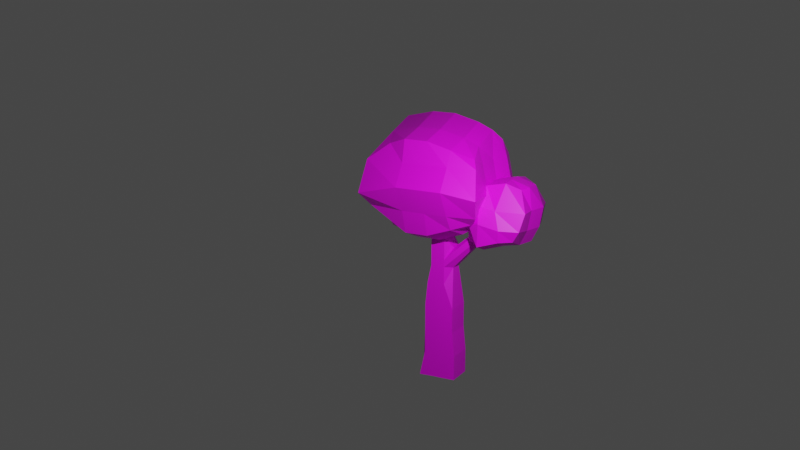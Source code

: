 # Source: first_drawing_tree.blend  (saved by Blender 2.91.10; exported with 4.5.12 LTS)
import bpy
from mathutils import Matrix  # noqa: F401  (used for matrix-valued properties, if any)

bpy.ops.wm.read_factory_settings(use_empty=True)
scene = bpy.context.scene
scene.name = 'Scene'

# ---- collections
col_collection = bpy.data.collections.new('Collection'); scene.collection.children.link(col_collection)
col_collection_1 = bpy.data.collections.new('Collection 1'); scene.collection.children.link(col_collection_1)

# ---- images (referenced by path relative to the original .blend; pixels are not part of the script)
import os
ASSET_DIR = os.environ.get("B2B_ASSET_DIR", "")  # directory of the original .blend (textures are referenced by path, not embedded)
HERE = os.path.dirname(os.path.abspath(__file__))  # packed textures are extracted next to this script under _unpacked/

def load_image(name, relpath, width, height, colorspace="sRGB"):
    """Load a texture the original file referenced (path relative to the .blend, or extracted next to this script)."""
    p = next((c for c in (os.path.join(HERE, relpath), os.path.join(ASSET_DIR, relpath)) if relpath and os.path.exists(c)), "")
    if p:
        img = bpy.data.images.load(p, check_existing=True)
        img.name = name
    else:  # same state as the original file: an image datablock whose file is absent (Cycles renders it pink)
        img = bpy.data.images.new(name, width, height)
        img.source = "FILE"
        img.filepath = "//" + (relpath or name)
    img.colorspace_settings.name = colorspace
    return img
img_purple_jpg = load_image('purple.jpg', 'purple.jpg', 1024, 1024, 'sRGB')
img_brown_jpg = load_image('brown.jpg', 'brown.jpg', 1024, 1024, 'sRGB')

# ---- materials (node trees are filled in below, after node groups)
mat_leaf = bpy.data.materials.new('leaf')
mat_leaf.use_transparent_shadow = False
mat_trunk = bpy.data.materials.new('trunk')
mat_trunk.use_transparent_shadow = False

# ---- material node trees
mat_leaf.use_nodes = True; mat_leaf.node_tree.nodes.clear()
_N = mat_leaf.node_tree.nodes; _L = mat_leaf.node_tree.links
n0 = _N.new('ShaderNodeBsdfPrincipled'); n0.name = 'Principled BSDF'; n0.location = (10, 300)
n0.distribution = 'GGX'
n0.subsurface_method = 'BURLEY'
n0.inputs[3].default_value = 1.45
n0.inputs[27].default_value = (0.0, 0.0, 0.0, 1.0)
n0.inputs[28].default_value = 1.0
n1 = _N.new('ShaderNodeOutputMaterial'); n1.name = 'Material Output'; n1.location = (300, 300)
n2 = _N.new('ShaderNodeTexImage'); n2.name = 'Image Texture'; n2.location = (-280, 270)
n2.image = img_purple_jpg
_L.new(n0.outputs[0], n1.inputs[0])
_L.new(n2.outputs[0], n0.inputs[0])
n1.is_active_output = True
mat_trunk.use_nodes = True; mat_trunk.node_tree.nodes.clear()
_N = mat_trunk.node_tree.nodes; _L = mat_trunk.node_tree.links
n0 = _N.new('ShaderNodeBsdfPrincipled'); n0.name = 'Principled BSDF'; n0.location = (10, 300)
n0.distribution = 'GGX'
n0.subsurface_method = 'BURLEY'
n0.inputs[3].default_value = 1.45
n0.inputs[27].default_value = (0.0, 0.0, 0.0, 1.0)
n0.inputs[28].default_value = 1.0
n1 = _N.new('ShaderNodeOutputMaterial'); n1.name = 'Material Output'; n1.location = (300, 300)
n2 = _N.new('ShaderNodeTexImage'); n2.name = 'Image Texture'; n2.location = (-334, 181)
n2.image = img_brown_jpg
_L.new(n0.outputs[0], n1.inputs[0])
_L.new(n2.outputs[0], n0.inputs[0])
n1.is_active_output = True

# ---- world
world_world = bpy.data.worlds.new('World'); scene.world = world_world
world_world.use_nodes = True; world_world.node_tree.nodes.clear()
_N = world_world.node_tree.nodes; _L = world_world.node_tree.links
n0 = _N.new('ShaderNodeOutputWorld'); n0.name = 'World Output'; n0.location = (300, 300)
n1 = _N.new('ShaderNodeBackground'); n1.name = 'Background'; n1.location = (10, 300)
n1.inputs[0].default_value = (0.05088, 0.05088, 0.05088, 1.0)
_L.new(n1.outputs[0], n0.inputs[0])
n0.is_active_output = True
world_world.color = (0.05088, 0.05088, 0.05088)
world_world.use_sun_shadow = False
world_world.sun_shadow_jitter_overblur = 0.0

# ---- cameras
cam_camera = bpy.data.cameras.new('Camera')
cam_camera.clip_end = 100.0
cam_camera.ortho_scale = 7.314

# ---- lights
light_light = bpy.data.lights.new('Light', 'POINT')
light_light.transmission_factor = 0.0
light_light.energy = 1000.0
light_light.shadow_soft_size = 0.1
light_light.shadow_maximum_resolution = 0.006
light_light.use_absolute_resolution = True

# ---- meshes
me_cube_003 = bpy.data.meshes.new('Cube.003')
me_cube_003.from_pydata([(-0.3397, 0.2755, 3.122), (-0.4722, 0.5516, 2.963), (-0.5075, 0.2402, 3.319), (-0.1431, 0.2137, 2.963), (0.3539, 0.2137, 2.963), (-0.1431, 0.1783, 3.319), (-0.1431, 0.5516, 2.804), (0.3539, 0.5516, 2.804), (-0.1431, 1.004, 2.954), (-0.4722, 1.004, 3.113), (0.3539, 1.004, 2.954), (-0.1431, 1.386, 2.981), (-0.3485, 1.28, 3.14), (0.2479, 1.289, 2.981), (-0.1431, 1.545, 3.301), (-0.5163, 1.439, 3.301), (0.2479, 1.448, 3.301), (-0.1431, 1.625, 3.727), (-0.5163, 1.519, 3.727), (0.2479, 1.528, 3.727), (-0.1431, 1.439, 4.171), (-0.4015, 1.333, 4.092), (0.1684, 1.439, 4.171), (-0.1431, 1.049, 4.295), (-0.5252, 1.049, 4.215), (0.1684, 1.049, 4.295), (-0.1431, 0.6311, 4.206), (-0.5252, 0.6311, 4.127), (0.1684, 0.6311, 4.206), (-0.1431, 0.3815, 3.959), (-0.3927, 0.4433, 3.88), (0.1684, 0.3815, 3.959), (-0.1431, 0.05467, 3.798), (-0.5075, 0.1165, 3.798), (0.3539, 0.05467, 3.798), (0.5593, 0.2225, 3.798), (0.3539, 0.1783, 3.319), (0.6653, 0.3462, 3.38), (0.5858, 0.3815, 3.104), (0.7889, 0.6046, 3.442), (0.7889, 1.049, 3.363), (0.6829, 0.5516, 3.798), (0.7094, 0.5516, 2.945), (0.7094, 1.004, 3.095), (0.6034, 1.289, 3.122), (0.6829, 1.448, 3.363), (0.5769, 1.528, 3.727), (0.3473, 1.342, 4.145), (0.6829, 0.9248, 3.727), (0.4533, 1.049, 4.268), (0.4533, 0.6311, 4.18), (0.3296, 0.5493, 3.933), (-0.64, 0.5516, 3.798), (-0.64, 0.9248, 3.727), (-0.64, 0.6046, 3.38), (-0.64, 1.049, 3.301), (0.1376, -0.2306, 2.68), (0.2753, -0.1283, -0.241), (0.2753, -0.6889, 2.956), (0.2753, -0.9486, -0.2599), (-0.1193, -0.2306, 2.669), (-0.2899, -0.1283, -0.241), (-0.2899, -0.6889, 2.956), (-0.2899, -0.9486, -0.2599), (-0.2899, -0.3891, -0.2473), (-0.2899, -0.6206, -0.2473), (-0.2899, -0.6206, 2.956), (-0.1193, -0.3891, 2.94), (0.2753, -0.6206, -0.2473), (0.2753, -0.3891, -0.2473), (0.2753, -0.3891, 2.956), (0.2753, -0.6206, 2.956), (-0.07689, -0.9486, -0.2599), (0.1115, -0.9486, -0.2599), (-0.07689, -0.2306, 2.685), (0.1115, -0.2306, 2.685), (0.1115, -0.1283, -0.241), (-0.07689, -0.1283, -0.241), (0.1115, -0.6889, 2.956), (-0.07689, -0.6889, 2.956), (0.1115, -0.3891, -0.2473), (-0.07689, -0.3891, -0.2473), (0.1115, -0.6206, -0.2473), (-0.07689, -0.6206, -0.2473), (-0.07689, -0.3891, 2.956), (0.1115, -0.3891, 2.956), (-0.07689, -0.6206, 2.956), (0.1115, -0.6206, 2.956), (-0.1193, 0.7532, 3.497), (-0.1193, -0.2385, 2.232), (-0.2899, -0.1834, 1.354), (-0.2899, -0.1834, 0.8205), (-0.2899, -0.1283, 0.2929), (-0.2899, -0.8266, 0.2992), (-0.2899, -0.8266, 0.8331), (-0.2899, -0.8266, 1.367), (-0.2899, -0.7715, 1.888), (-0.2899, -0.6889, 2.422), (0.2753, -0.6889, 2.422), (0.2753, -0.7715, 1.888), (0.2753, -0.8266, 1.367), (0.2753, -0.8266, 0.8331), (0.2753, -0.8266, 0.2992), (0.1376, 0.7532, 3.508), (0.1376, -0.2385, 2.242), (0.2753, -0.1834, 1.354), (0.2753, -0.1834, 0.8205), (0.2753, -0.1283, 0.2929), (0.2753, -0.3891, 2.422), (0.2753, -0.3891, 1.888), (0.2753, -0.3891, 1.354), (0.2753, -0.3891, 0.8205), (0.2753, -0.3891, 0.2866), (0.2753, -0.6206, 2.422), (0.2753, -0.6206, 1.888), (0.2753, -0.6206, 1.354), (0.2753, -0.6206, 0.8205), (0.2753, -0.6206, 0.2866), (-0.2899, -0.6206, 2.422), (-0.2899, -0.6206, 1.888), (-0.2899, -0.6206, 1.354), (-0.2899, -0.6206, 0.8205), (-0.2899, -0.6206, 0.2866), (-0.1193, -0.3891, 2.407), (-0.1193, -0.3891, 1.873), (-0.2899, -0.3891, 1.354), (-0.2899, -0.3891, 0.8205), (-0.2899, -0.3891, 0.2866), (-0.07689, 0.7532, 3.513), (-0.07689, -0.2385, 2.248), (-0.07689, -0.1834, 1.354), (-0.07689, -0.1834, 0.8205), (-0.07689, -0.1283, 0.2929), (0.1115, 0.7532, 3.513), (0.1115, -0.2385, 2.248), (0.1115, -0.1834, 1.354), (0.1115, -0.1834, 0.8205), (0.1115, -0.1283, 0.2929), (-0.1193, 0.8045, 3.36), (-0.2899, -0.6889, 2.263), (0.2753, -0.6889, 2.263), (0.1376, 0.8045, 3.371), (0.2753, -0.3891, 2.263), (0.2753, -0.6206, 2.263), (-0.2899, -0.6206, 2.263), (-0.1193, -0.3891, 2.247), (-0.07689, 0.8045, 3.376), (0.1115, 0.8045, 3.376), (-0.8376, -1.362, 3.286), (-0.8376, -0.8895, 3.103), (-0.5008, -1.485, 3.103), (-1.008, -1.736, 3.616), (-1.008, -1.872, 3.865), (-1.008, -0.8623, 3.603), (-0.5008, -1.859, 3.616), (-0.5008, -1.995, 3.865), (-0.0007793, -1.859, 3.616), (-0.0007794, -1.485, 3.103), (-0.0007793, -1.995, 3.865), (0.4992, -1.859, 3.616), (0.4992, -1.485, 3.103), (0.4992, -1.995, 3.865), (0.9924, -1.736, 3.616), (0.802, -1.362, 3.28), (1.278, -1.872, 3.912), (1.094, -0.9439, 3.603), (0.904, -0.9711, 3.096), (1.38, -0.9439, 4.15), (1.094, -0.4439, 3.603), (0.904, -0.4711, 3.096), (1.38, -0.4439, 4.15), (1.094, 0.05606, 3.603), (0.904, 0.05606, 3.28), (1.38, 0.05606, 4.15), (0.9924, 0.6377, 3.603), (0.802, 0.4609, 3.416), (1.278, 0.7737, 4.035), (0.404, 0.5153, 3.603), (0.404, 0.3385, 3.239), (0.404, 0.6513, 3.987), (-0.09598, 0.5153, 3.603), (-0.09598, 0.3385, 3.239), (-0.09598, 0.6513, 3.987), (-0.5076, 0.6377, 3.603), (-0.5076, 0.4609, 3.239), (-0.5076, 0.7737, 3.987), (-0.8784, 0.5153, 3.603), (-0.7084, 0.3385, 3.422), (-0.8784, 0.6513, 3.987), (-1.008, 0.1377, 3.603), (-0.8376, 0.1377, 3.286), (-1.008, 0.1377, 4.103), (-1.28, -0.3419, 3.603), (-1.11, -0.3691, 3.103), (-1.45, -0.3419, 4.11), (-1.45, -0.3419, 4.61), (-1.008, -0.8623, 4.103), (-1.008, -0.8623, 4.603), (-0.8784, -0.8963, 5.11), (-1.008, -1.818, 4.576), (-0.8784, -1.362, 4.974), (-0.5008, -1.94, 4.576), (-0.5008, -1.485, 5.103), (-0.0007793, -1.94, 4.576), (-0.164, -1.485, 5.327), (0.4992, -1.94, 4.576), (0.4992, -1.485, 5.103), (0.9924, -1.818, 4.576), (0.8292, -1.362, 4.919), (1.094, -0.9439, 4.603), (0.9312, -0.9779, 5.055), (1.094, -0.4439, 4.603), (0.9312, -0.4779, 5.055), (1.094, 0.05606, 4.603), (0.9312, 0.05606, 4.919), (0.9924, 0.6377, 4.603), (0.8292, 0.5357, 4.763), (0.404, 0.5153, 4.603), (0.404, 0.4133, 4.946), (-0.09598, 0.5153, 4.603), (-0.2592, 0.4133, 5.171), (-0.5076, 0.6377, 4.603), (-0.5076, 0.5357, 4.946), (-0.8784, 0.5153, 4.603), (-0.7492, 0.4133, 4.817), (-1.008, 0.1377, 4.603), (-0.8784, 0.1377, 4.974), (-1.15, -0.3759, 5.11), (-0.5076, 0.1377, 5.103), (-0.1708, 0.1377, 5.327), (-0.5076, -0.3963, 5.239), (-0.1708, -0.3963, 5.463), (-0.5076, -0.8963, 5.239), (-0.1708, -0.8963, 5.463), (0.4924, -0.8963, 5.239), (0.4924, -0.3963, 5.239), (0.4924, 0.1377, 5.103), (-0.5076, -0.3895, 2.919), (-0.00758, -0.3895, 2.919), (-0.5076, -0.8895, 2.919), (-0.5076, 0.1377, 3.103), (-0.00758, 0.1377, 3.103), (0.4924, 0.1377, 3.103), (0.4924, -0.3895, 2.919), (0.4924, -0.8895, 2.919), (-0.00758, -0.8895, 2.919)], [], [(1, 6, 3, 0), (0, 2, 54, 1), (3, 5, 2, 0), (6, 7, 4, 3), (4, 36, 5, 3), (9, 8, 6, 1), (8, 10, 7, 6), (12, 11, 8, 9), (11, 13, 10, 8), (12, 15, 14, 11), (11, 14, 16, 13), (15, 18, 17, 14), (14, 17, 19, 16), (18, 21, 20, 17), (17, 20, 22, 19), (20, 21, 24, 23), (22, 20, 23, 25), (23, 24, 27, 26), (25, 23, 26, 28), (26, 27, 30, 29), (28, 26, 29, 31), (32, 29, 30, 33), (34, 31, 29, 32), (5, 32, 33, 2), (36, 34, 32, 5), (35, 51, 31, 34), (37, 35, 34, 36), (38, 37, 36, 4), (42, 39, 37, 38), (39, 41, 35, 37), (43, 40, 39, 42), (40, 48, 41, 39), (7, 42, 38, 4), (10, 43, 42, 7), (13, 44, 43, 10), (44, 45, 40, 43), (13, 16, 45, 44), (45, 46, 48, 40), (16, 19, 46, 45), (46, 47, 49, 48), (19, 22, 47, 46), (48, 49, 50, 41), (47, 22, 25, 49), (49, 25, 28, 50), (50, 28, 31, 51), (41, 50, 51, 35), (33, 30, 27, 52), (2, 33, 52, 54), (52, 27, 24, 53), (54, 52, 53, 55), (1, 54, 55, 9), (55, 53, 18, 15), (9, 55, 15, 12), (53, 24, 21, 18), (86, 66, 62, 79), (123, 67, 60, 88), (82, 68, 59, 73), (133, 75, 56, 103), (113, 71, 58, 98), (103, 56, 70, 108), (108, 70, 71, 113), (76, 57, 69, 80), (80, 69, 68, 82), (97, 62, 66, 118), (118, 66, 67, 123), (74, 60, 67, 84), (84, 67, 66, 86), (70, 85, 87, 71), (85, 84, 86, 87), (56, 75, 85, 70), (75, 74, 84, 85), (64, 81, 83, 65), (81, 80, 82, 83), (61, 77, 81, 64), (77, 76, 80, 81), (88, 60, 74, 128), (128, 74, 75, 133), (65, 83, 72, 63), (83, 82, 73, 72), (71, 87, 78, 58), (87, 86, 79, 78), (77, 132, 137, 76), (132, 131, 136, 137), (131, 130, 135, 136), (130, 129, 134, 135), (146, 128, 133, 147), (61, 92, 132, 77), (92, 91, 131, 132), (91, 90, 130, 131), (90, 89, 129, 130), (138, 88, 128, 146), (65, 122, 127, 64), (122, 121, 126, 127), (121, 120, 125, 126), (120, 119, 124, 125), (144, 118, 123, 145), (63, 93, 122, 65), (93, 94, 121, 122), (94, 95, 120, 121), (95, 96, 119, 120), (139, 97, 118, 144), (69, 112, 117, 68), (112, 111, 116, 117), (111, 110, 115, 116), (110, 109, 114, 115), (142, 108, 113, 143), (57, 107, 112, 69), (107, 106, 111, 112), (106, 105, 110, 111), (105, 104, 109, 110), (141, 103, 108, 142), (68, 117, 102, 59), (117, 116, 101, 102), (116, 115, 100, 101), (115, 114, 99, 100), (143, 113, 98, 140), (76, 137, 107, 57), (137, 136, 106, 107), (136, 135, 105, 106), (135, 134, 104, 105), (147, 133, 103, 141), (64, 127, 92, 61), (127, 126, 91, 92), (126, 125, 90, 91), (125, 124, 89, 90), (145, 123, 88, 138), (124, 145, 138, 89), (134, 147, 141, 104), (114, 143, 140, 99), (104, 141, 142, 109), (109, 142, 143, 114), (96, 139, 144, 119), (119, 144, 145, 124), (89, 138, 146, 129), (129, 146, 147, 134), (73, 59, 102, 101, 100, 99, 140, 98, 58, 78, 79, 62, 97, 139, 96, 95, 94, 93, 63, 72), (148, 151, 153, 149), (149, 239, 150, 148), (150, 154, 151, 148), (154, 155, 152, 151), (151, 152, 196, 153), (157, 156, 154, 150), (156, 158, 155, 154), (160, 159, 156, 157), (159, 161, 158, 156), (163, 162, 159, 160), (162, 164, 161, 159), (166, 165, 162, 163), (165, 167, 164, 162), (169, 168, 165, 166), (168, 170, 167, 165), (172, 171, 168, 169), (171, 173, 170, 168), (175, 174, 171, 172), (174, 176, 173, 171), (178, 177, 174, 175), (177, 179, 176, 174), (181, 180, 177, 178), (180, 182, 179, 177), (184, 183, 180, 181), (183, 185, 182, 180), (187, 186, 183, 184), (186, 188, 185, 183), (190, 189, 186, 187), (189, 191, 188, 186), (193, 192, 189, 190), (192, 194, 191, 189), (149, 153, 192, 193), (153, 196, 194, 192), (196, 197, 195, 194), (194, 195, 225, 191), (152, 199, 197, 196), (197, 198, 227, 195), (199, 200, 198, 197), (201, 202, 200, 199), (155, 201, 199, 152), (203, 204, 202, 201), (158, 203, 201, 155), (205, 206, 204, 203), (161, 205, 203, 158), (207, 208, 206, 205), (164, 207, 205, 161), (209, 210, 208, 207), (167, 209, 207, 164), (211, 212, 210, 209), (170, 211, 209, 167), (213, 214, 212, 211), (173, 213, 211, 170), (215, 216, 214, 213), (176, 215, 213, 173), (217, 218, 216, 215), (179, 217, 215, 176), (219, 220, 218, 217), (182, 219, 217, 179), (221, 222, 220, 219), (185, 221, 219, 182), (223, 224, 222, 221), (188, 223, 221, 185), (225, 226, 224, 223), (191, 225, 223, 188), (195, 227, 226, 225), (222, 224, 226, 228), (228, 226, 227, 230), (220, 222, 228, 229), (229, 228, 230, 231), (230, 227, 198, 232), (231, 230, 232, 233), (232, 198, 200, 202), (233, 232, 202, 204), (234, 233, 204, 206), (235, 231, 233, 234), (210, 234, 206, 208), (212, 235, 234, 210), (214, 236, 235, 212), (236, 229, 231, 235), (216, 218, 236, 214), (218, 220, 229, 236), (190, 240, 237, 193), (193, 237, 239, 149), (240, 241, 238, 237), (237, 238, 245, 239), (187, 184, 240, 190), (184, 181, 241, 240), (181, 178, 242, 241), (241, 242, 243, 238), (242, 172, 169, 243), (178, 175, 172, 242), (243, 169, 166, 244), (238, 243, 244, 245), (244, 166, 163, 160), (245, 244, 160, 157), (239, 245, 157, 150)])
me_cube_003.polygons.foreach_set('material_index', [0, 0, 0, 0, 0, 0, 0, 0, 0, 0, 0, 0, 0, 0, 0, 0, 0, 0, 0, 0, 0, 0, 0, 0, 0, 0, 0, 0, 0, 0, 0, 0, 0, 0, 0, 0, 0, 0, 0, 0, 0, 0, 0, 0, 0, 0, 0, 0, 0, 0, 0, 0, 0, 0, 1, 1, 1, 1, 1, 1, 1, 1, 1, 1, 1, 1, 1, 1, 1, 1, 1, 1, 1, 1, 1, 1, 1, 1, 1, 1, 1, 1, 1, 1, 1, 1, 1, 1, 1, 1, 1, 1, 1, 1, 1, 1, 1, 1, 1, 1, 1, 1, 1, 1, 1, 1, 1, 1, 1, 1, 1, 1, 1, 1, 1, 1, 1, 1, 1, 1, 1, 1, 1, 1, 1, 1, 1, 1, 1, 1, 1, 1, 1, 1, 1, 1, 0, 0, 0, 0, 0, 0, 0, 0, 0, 0, 0, 0, 0, 0, 0, 0, 0, 0, 0, 0, 0, 0, 0, 0, 0, 0, 0, 0, 0, 0, 0, 0, 0, 0, 0, 0, 0, 0, 0, 0, 0, 0, 0, 0, 0, 0, 0, 0, 0, 0, 0, 0, 0, 0, 0, 0, 0, 0, 0, 0, 0, 0, 0, 0, 0, 0, 0, 0, 0, 0, 0, 0, 0, 0, 0, 0, 0, 0, 0, 0, 0, 0, 0, 0, 0, 0, 0, 0, 0, 0, 0, 0, 0, 0, 0, 0])
_uv = me_cube_003.uv_layers.new(name='UVMap')
_uv.uv.foreach_set('vector', [0.3891, 0.4795, 0.3891, 0.459, 0.4326, 0.4795, 0.4246, 0.5, 0.4246, 0.5, 0.4292, 0.5253, 0.3823, 0.5332, 0.3891, 0.4795, 0.4326, 0.4795, 0.4371, 0.5253, 0.4292, 0.5253, 0.4246, 0.5, 0.3891, 0.459, 0.3891, 0.459, 0.4326, 0.4795, 0.4326, 0.4795, 0.4326, 0.4795, 0.4371, 0.5253, 0.4371, 0.5253, 0.4326, 0.4795, 0.3308, 0.4988, 0.3308, 0.4784, 0.3891, 0.459, 0.3891, 0.4795, 0.3308, 0.4784, 0.3308, 0.4784, 0.3891, 0.459, 0.3891, 0.459, 0.2953, 0.5022, 0.2816, 0.4818, 0.3308, 0.4784, 0.3308, 0.4988, 0.2816, 0.4818, 0.2941, 0.4818, 0.3308, 0.4784, 0.3308, 0.4784, 0.2953, 0.5022, 0.2748, 0.523, 0.2611, 0.523, 0.2816, 0.4818, 0.2816, 0.4818, 0.2611, 0.523, 0.2737, 0.523, 0.2941, 0.4818, 0.2748, 0.523, 0.2646, 0.5779, 0.2509, 0.5779, 0.2611, 0.523, 0.2611, 0.523, 0.2509, 0.5779, 0.2634, 0.5779, 0.2737, 0.523, 0.2646, 0.5779, 0.2884, 0.6248, 0.2748, 0.635, 0.2509, 0.5779, 0.2509, 0.5779, 0.2748, 0.635, 0.2748, 0.635, 0.2634, 0.5779, 0.2748, 0.635, 0.2884, 0.6248, 0.3251, 0.6407, 0.3251, 0.6509, 0.2748, 0.635, 0.2748, 0.635, 0.3251, 0.6509, 0.3251, 0.6509, 0.3251, 0.6509, 0.3251, 0.6407, 0.3788, 0.6293, 0.3788, 0.6396, 0.3251, 0.6509, 0.3251, 0.6509, 0.3788, 0.6396, 0.3788, 0.6396, 0.3788, 0.6396, 0.3788, 0.6293, 0.403, 0.5975, 0.411, 0.6077, 0.3788, 0.6396, 0.3788, 0.6396, 0.411, 0.6077, 0.411, 0.6077, 0.4531, 0.587, 0.411, 0.6077, 0.403, 0.5975, 0.4451, 0.587, 0.4531, 0.587, 0.411, 0.6077, 0.411, 0.6077, 0.4531, 0.587, 0.4371, 0.5253, 0.4531, 0.587, 0.4451, 0.587, 0.4292, 0.5253, 0.4371, 0.5253, 0.4531, 0.587, 0.4531, 0.587, 0.4371, 0.5253, 0.4314, 0.587, 0.3894, 0.6043, 0.411, 0.6077, 0.4531, 0.587, 0.4155, 0.5332, 0.4314, 0.587, 0.4531, 0.587, 0.4371, 0.5253, 0.411, 0.4977, 0.4155, 0.5332, 0.4371, 0.5253, 0.4326, 0.4795, 0.3891, 0.4772, 0.3823, 0.5412, 0.4155, 0.5332, 0.411, 0.4977, 0.3823, 0.5412, 0.3891, 0.587, 0.4314, 0.587, 0.4155, 0.5332, 0.3308, 0.4966, 0.3251, 0.531, 0.3823, 0.5412, 0.3891, 0.4772, 0.3251, 0.531, 0.341, 0.5779, 0.3891, 0.587, 0.3823, 0.5412, 0.3891, 0.459, 0.3891, 0.4772, 0.411, 0.4977, 0.4326, 0.4795, 0.3308, 0.4784, 0.3308, 0.4966, 0.3891, 0.4772, 0.3891, 0.459, 0.2941, 0.4818, 0.2941, 0.5, 0.3308, 0.4966, 0.3308, 0.4784, 0.2941, 0.5, 0.2737, 0.531, 0.3251, 0.531, 0.3308, 0.4966, 0.2941, 0.4818, 0.2737, 0.523, 0.2737, 0.531, 0.2941, 0.5, 0.2737, 0.531, 0.2634, 0.5779, 0.341, 0.5779, 0.3251, 0.531, 0.2737, 0.523, 0.2634, 0.5779, 0.2634, 0.5779, 0.2737, 0.531, 0.2634, 0.5779, 0.2873, 0.6316, 0.3251, 0.6475, 0.341, 0.5779, 0.2634, 0.5779, 0.2748, 0.635, 0.2873, 0.6316, 0.2634, 0.5779, 0.341, 0.5779, 0.3251, 0.6475, 0.3788, 0.6362, 0.3891, 0.587, 0.2873, 0.6316, 0.2748, 0.635, 0.3251, 0.6509, 0.3251, 0.6475, 0.3251, 0.6475, 0.3251, 0.6509, 0.3788, 0.6396, 0.3788, 0.6362, 0.3788, 0.6362, 0.3788, 0.6396, 0.411, 0.6077, 0.3894, 0.6043, 0.3891, 0.587, 0.3788, 0.6362, 0.3894, 0.6043, 0.4314, 0.587, 0.4451, 0.587, 0.403, 0.5975, 0.3788, 0.6293, 0.3891, 0.587, 0.4292, 0.5253, 0.4451, 0.587, 0.3891, 0.587, 0.3823, 0.5332, 0.3891, 0.587, 0.3788, 0.6293, 0.3251, 0.6407, 0.341, 0.5779, 0.3823, 0.5332, 0.3891, 0.587, 0.341, 0.5779, 0.3251, 0.523, 0.3891, 0.4795, 0.3823, 0.5332, 0.3251, 0.523, 0.3308, 0.4988, 0.3251, 0.523, 0.341, 0.5779, 0.2646, 0.5779, 0.2748, 0.523, 0.3308, 0.4988, 0.3251, 0.523, 0.2748, 0.523, 0.2953, 0.5022, 0.341, 0.5779, 0.3251, 0.6407, 0.2884, 0.6248, 0.2646, 0.5779, 0.54, 0.4786, 0.54, 0.4786, 0.5488, 0.4786, 0.5488, 0.4786, 0.5102, 0.4079, 0.5102, 0.4766, 0.4898, 0.4417, 0.3631, 0.5483, 0.54, 0.06624, 0.54, 0.06624, 0.5822, 0.06462, 0.5822, 0.06462, 0.3631, 0.5503, 0.4898, 0.4437, 0.4898, 0.4431, 0.3631, 0.5496, 0.54, 0.4099, 0.54, 0.4786, 0.5488, 0.4786, 0.5488, 0.4099, 0.3631, 0.5496, 0.4898, 0.4431, 0.5102, 0.4786, 0.5102, 0.4099, 0.5102, 0.4099, 0.5102, 0.4786, 0.54, 0.4786, 0.54, 0.4099, 0.4766, 0.06706, 0.4766, 0.06706, 0.5102, 0.06624, 0.5102, 0.06624, 0.5102, 0.06624, 0.5102, 0.06624, 0.54, 0.06624, 0.54, 0.06624, 0.5488, 0.4099, 0.5488, 0.4786, 0.54, 0.4786, 0.54, 0.4099, 0.54, 0.4099, 0.54, 0.4786, 0.5102, 0.4766, 0.5102, 0.4079, 0.4898, 0.4437, 0.4898, 0.4417, 0.5102, 0.4766, 0.5102, 0.4786, 0.5102, 0.4786, 0.5102, 0.4766, 0.54, 0.4786, 0.54, 0.4786, 0.5102, 0.4786, 0.5102, 0.4786, 0.54, 0.4786, 0.54, 0.4786, 0.5102, 0.4786, 0.5102, 0.4786, 0.54, 0.4786, 0.54, 0.4786, 0.4898, 0.4431, 0.4898, 0.4437, 0.5102, 0.4786, 0.5102, 0.4786, 0.4898, 0.4437, 0.4898, 0.4437, 0.5102, 0.4786, 0.5102, 0.4786, 0.5102, 0.06624, 0.5102, 0.06624, 0.54, 0.06624, 0.54, 0.06624, 0.5102, 0.06624, 0.5102, 0.06624, 0.54, 0.06624, 0.54, 0.06624, 0.4766, 0.06706, 0.4766, 0.06706, 0.5102, 0.06624, 0.5102, 0.06624, 0.4766, 0.06706, 0.4766, 0.06706, 0.5102, 0.06624, 0.5102, 0.06624, 0.3631, 0.5483, 0.4898, 0.4417, 0.4898, 0.4437, 0.3631, 0.5503, 0.3631, 0.5503, 0.4898, 0.4437, 0.4898, 0.4437, 0.3631, 0.5503, 0.54, 0.06624, 0.54, 0.06624, 0.5822, 0.06462, 0.5822, 0.06462, 0.54, 0.06624, 0.54, 0.06624, 0.5822, 0.06462, 0.5822, 0.06462, 0.54, 0.4786, 0.54, 0.4786, 0.5488, 0.4786, 0.5488, 0.4786, 0.54, 0.4786, 0.54, 0.4786, 0.5488, 0.4786, 0.5488, 0.4786, 0.4766, 0.06706, 0.4766, 0.1358, 0.4766, 0.1358, 0.4766, 0.06706, 0.4766, 0.1358, 0.4837, 0.2037, 0.4837, 0.2037, 0.4766, 0.1358, 0.4837, 0.2037, 0.4837, 0.2724, 0.4837, 0.2724, 0.4837, 0.2037, 0.4837, 0.2724, 0.4908, 0.3874, 0.4908, 0.3874, 0.4837, 0.2724, 0.3565, 0.5327, 0.3631, 0.5503, 0.3631, 0.5503, 0.3565, 0.5327, 0.4766, 0.06706, 0.4766, 0.1358, 0.4766, 0.1358, 0.4766, 0.06706, 0.4766, 0.1358, 0.4837, 0.2037, 0.4837, 0.2037, 0.4766, 0.1358, 0.4837, 0.2037, 0.4837, 0.2724, 0.4837, 0.2724, 0.4837, 0.2037, 0.4837, 0.2724, 0.4908, 0.3854, 0.4908, 0.3874, 0.4837, 0.2724, 0.3565, 0.5306, 0.3631, 0.5483, 0.3631, 0.5503, 0.3565, 0.5327, 0.54, 0.06624, 0.54, 0.135, 0.5102, 0.135, 0.5102, 0.06624, 0.54, 0.135, 0.54, 0.2037, 0.5102, 0.2037, 0.5102, 0.135, 0.54, 0.2037, 0.54, 0.2724, 0.5102, 0.2724, 0.5102, 0.2037, 0.54, 0.2724, 0.54, 0.3412, 0.5102, 0.3391, 0.5102, 0.2724, 0.54, 0.3893, 0.54, 0.4099, 0.5102, 0.4079, 0.5102, 0.3873, 0.5822, 0.06462, 0.5665, 0.1366, 0.54, 0.135, 0.54, 0.06624, 0.5665, 0.1366, 0.5665, 0.2053, 0.54, 0.2037, 0.54, 0.135, 0.5665, 0.2053, 0.5665, 0.2741, 0.54, 0.2724, 0.54, 0.2037, 0.5665, 0.2741, 0.5594, 0.3412, 0.54, 0.3412, 0.54, 0.2724, 0.5488, 0.3893, 0.5488, 0.4099, 0.54, 0.4099, 0.54, 0.3893, 0.5102, 0.06624, 0.5102, 0.135, 0.54, 0.135, 0.54, 0.06624, 0.5102, 0.135, 0.5102, 0.2037, 0.54, 0.2037, 0.54, 0.135, 0.5102, 0.2037, 0.5102, 0.2724, 0.54, 0.2724, 0.54, 0.2037, 0.5102, 0.2724, 0.5102, 0.3412, 0.54, 0.3412, 0.54, 0.2724, 0.5102, 0.3893, 0.5102, 0.4099, 0.54, 0.4099, 0.54, 0.3893, 0.4766, 0.06706, 0.4766, 0.1358, 0.5102, 0.135, 0.5102, 0.06624, 0.4766, 0.1358, 0.4837, 0.2037, 0.5102, 0.2037, 0.5102, 0.135, 0.4837, 0.2037, 0.4837, 0.2724, 0.5102, 0.2724, 0.5102, 0.2037, 0.4837, 0.2724, 0.4908, 0.3867, 0.5102, 0.3412, 0.5102, 0.2724, 0.3565, 0.532, 0.3631, 0.5496, 0.5102, 0.4099, 0.5102, 0.3893, 0.54, 0.06624, 0.54, 0.135, 0.5665, 0.1366, 0.5822, 0.06462, 0.54, 0.135, 0.54, 0.2037, 0.5665, 0.2053, 0.5665, 0.1366, 0.54, 0.2037, 0.54, 0.2724, 0.5665, 0.2741, 0.5665, 0.2053, 0.54, 0.2724, 0.54, 0.3412, 0.5594, 0.3412, 0.5665, 0.2741, 0.54, 0.3893, 0.54, 0.4099, 0.5488, 0.4099, 0.5488, 0.3893, 0.4766, 0.06706, 0.4766, 0.1358, 0.4766, 0.1358, 0.4766, 0.06706, 0.4766, 0.1358, 0.4837, 0.2037, 0.4837, 0.2037, 0.4766, 0.1358, 0.4837, 0.2037, 0.4837, 0.2724, 0.4837, 0.2724, 0.4837, 0.2037, 0.4837, 0.2724, 0.4908, 0.3874, 0.4908, 0.3867, 0.4837, 0.2724, 0.3565, 0.5327, 0.3631, 0.5503, 0.3631, 0.5496, 0.3565, 0.532, 0.5102, 0.06624, 0.5102, 0.135, 0.4766, 0.1358, 0.4766, 0.06706, 0.5102, 0.135, 0.5102, 0.2037, 0.4837, 0.2037, 0.4766, 0.1358, 0.5102, 0.2037, 0.5102, 0.2724, 0.4837, 0.2724, 0.4837, 0.2037, 0.5102, 0.2724, 0.5102, 0.3391, 0.4908, 0.3854, 0.4837, 0.2724, 0.5102, 0.3873, 0.5102, 0.4079, 0.3631, 0.5483, 0.3565, 0.5306, 0.5102, 0.3391, 0.5102, 0.3873, 0.3565, 0.5306, 0.4908, 0.3854, 0.4908, 0.3874, 0.3565, 0.5327, 0.3565, 0.532, 0.4908, 0.3867, 0.54, 0.3412, 0.54, 0.3893, 0.5488, 0.3893, 0.5594, 0.3412, 0.4908, 0.3867, 0.3565, 0.532, 0.5102, 0.3893, 0.5102, 0.3412, 0.5102, 0.3412, 0.5102, 0.3893, 0.54, 0.3893, 0.54, 0.3412, 0.5594, 0.3412, 0.5488, 0.3893, 0.54, 0.3893, 0.54, 0.3412, 0.54, 0.3412, 0.54, 0.3893, 0.5102, 0.3873, 0.5102, 0.3391, 0.4908, 0.3854, 0.3565, 0.5306, 0.3565, 0.5327, 0.4908, 0.3874, 0.4908, 0.3874, 0.3565, 0.5327, 0.3565, 0.5327, 0.4908, 0.3874, 0.5822, 0.06462, 0.5822, 0.06462, 0.5665, 0.1366, 0.5665, 0.2053, 0.5665, 0.2741, 0.5594, 0.3412, 0.5488, 0.3893, 0.5488, 0.4099, 0.5488, 0.4786, 0.5488, 0.4786, 0.5488, 0.4786, 0.5488, 0.4786, 0.5488, 0.4099, 0.5488, 0.3893, 0.5594, 0.3412, 0.5665, 0.2741, 0.5665, 0.2053, 0.5665, 0.1366, 0.5822, 0.06462, 0.5822, 0.06462, 0.6355, 0.5211, 0.6836, 0.5636, 0.5711, 0.5619, 0.5746, 0.4975, 0.5746, 0.4975, 0.5746, 0.4739, 0.6512, 0.4975, 0.6355, 0.5211, 0.6512, 0.4975, 0.6994, 0.5636, 0.6836, 0.5636, 0.6355, 0.5211, 0.6994, 0.5636, 0.7169, 0.5956, 0.7011, 0.5956, 0.6836, 0.5636, 0.6836, 0.5636, 0.7011, 0.5956, 0.5711, 0.6262, 0.5711, 0.5619, 0.6512, 0.4975, 0.6994, 0.5636, 0.6994, 0.5636, 0.6512, 0.4975, 0.6994, 0.5636, 0.7169, 0.5956, 0.7169, 0.5956, 0.6994, 0.5636, 0.6512, 0.4975, 0.6994, 0.5636, 0.6994, 0.5636, 0.6512, 0.4975, 0.6994, 0.5636, 0.7169, 0.5956, 0.7169, 0.5956, 0.6994, 0.5636, 0.6355, 0.5203, 0.6836, 0.5636, 0.6994, 0.5636, 0.6512, 0.4975, 0.6836, 0.5636, 0.7011, 0.6017, 0.7169, 0.5956, 0.6994, 0.5636, 0.5851, 0.4966, 0.5816, 0.5619, 0.6836, 0.5636, 0.6355, 0.5203, 0.5816, 0.5619, 0.5816, 0.6324, 0.7011, 0.6017, 0.6836, 0.5636, 0.5207, 0.4966, 0.5172, 0.5619, 0.5816, 0.5619, 0.5851, 0.4966, 0.5172, 0.5619, 0.5172, 0.6324, 0.5816, 0.6324, 0.5816, 0.5619, 0.4529, 0.5203, 0.4529, 0.5619, 0.5172, 0.5619, 0.5207, 0.4966, 0.4529, 0.5619, 0.4529, 0.6324, 0.5172, 0.6324, 0.5172, 0.5619, 0.4008, 0.5378, 0.378, 0.5619, 0.4529, 0.5619, 0.4529, 0.5203, 0.378, 0.5619, 0.3605, 0.6175, 0.4529, 0.6324, 0.4529, 0.5619, 0.4165, 0.515, 0.3938, 0.5619, 0.378, 0.5619, 0.4008, 0.5378, 0.3938, 0.5619, 0.3763, 0.6114, 0.3605, 0.6175, 0.378, 0.5619, 0.4165, 0.515, 0.3938, 0.5619, 0.3938, 0.5619, 0.4165, 0.515, 0.3938, 0.5619, 0.3763, 0.6114, 0.3763, 0.6114, 0.3938, 0.5619, 0.4008, 0.515, 0.378, 0.5619, 0.3938, 0.5619, 0.4165, 0.515, 0.378, 0.5619, 0.3605, 0.6114, 0.3763, 0.6114, 0.3938, 0.5619, 0.4165, 0.5387, 0.3938, 0.5619, 0.378, 0.5619, 0.4008, 0.515, 0.3938, 0.5619, 0.3763, 0.6114, 0.3605, 0.6114, 0.378, 0.5619, 0.4424, 0.5211, 0.4424, 0.5619, 0.3938, 0.5619, 0.4165, 0.5387, 0.4424, 0.5619, 0.4424, 0.6262, 0.3763, 0.6114, 0.3938, 0.5619, 0.5076, 0.4975, 0.5041, 0.5619, 0.4424, 0.5619, 0.4424, 0.5211, 0.5041, 0.5619, 0.5041, 0.6271, 0.4424, 0.6262, 0.4424, 0.5619, 0.5746, 0.4975, 0.5711, 0.5619, 0.5041, 0.5619, 0.5076, 0.4975, 0.5711, 0.5619, 0.5711, 0.6262, 0.5041, 0.6271, 0.5041, 0.5619, 0.5711, 0.6262, 0.5711, 0.6906, 0.5041, 0.6915, 0.5041, 0.6271, 0.5041, 0.6271, 0.5041, 0.6915, 0.4424, 0.6906, 0.4424, 0.6262, 0.7011, 0.5956, 0.6941, 0.6871, 0.5711, 0.6906, 0.5711, 0.6262, 0.5711, 0.6906, 0.5755, 0.7558, 0.5085, 0.7558, 0.5041, 0.6915, 0.6941, 0.6871, 0.6355, 0.7383, 0.5755, 0.7558, 0.5711, 0.6906, 0.7099, 0.6871, 0.6512, 0.755, 0.6355, 0.7383, 0.6941, 0.6871, 0.7169, 0.5956, 0.7099, 0.6871, 0.6941, 0.6871, 0.7011, 0.5956, 0.7099, 0.6871, 0.6512, 0.7839, 0.6512, 0.755, 0.7099, 0.6871, 0.7169, 0.5956, 0.7099, 0.6871, 0.7099, 0.6871, 0.7169, 0.5956, 0.7099, 0.6871, 0.6512, 0.755, 0.6512, 0.7839, 0.7099, 0.6871, 0.7169, 0.5956, 0.7099, 0.6871, 0.7099, 0.6871, 0.7169, 0.5956, 0.6941, 0.6871, 0.6355, 0.7313, 0.6512, 0.755, 0.7099, 0.6871, 0.7011, 0.6017, 0.6941, 0.6871, 0.7099, 0.6871, 0.7169, 0.5956, 0.5816, 0.6906, 0.586, 0.7488, 0.6355, 0.7313, 0.6941, 0.6871, 0.5816, 0.6324, 0.5816, 0.6906, 0.6941, 0.6871, 0.7011, 0.6017, 0.5172, 0.6906, 0.5216, 0.7488, 0.586, 0.7488, 0.5816, 0.6906, 0.5172, 0.6324, 0.5172, 0.6906, 0.5816, 0.6906, 0.5816, 0.6324, 0.4529, 0.6906, 0.4529, 0.7313, 0.5216, 0.7488, 0.5172, 0.6906, 0.4529, 0.6324, 0.4529, 0.6906, 0.5172, 0.6906, 0.5172, 0.6324, 0.378, 0.6906, 0.3911, 0.7112, 0.4529, 0.7313, 0.4529, 0.6906, 0.3605, 0.6175, 0.378, 0.6906, 0.4529, 0.6906, 0.4529, 0.6324, 0.3938, 0.6906, 0.4069, 0.7348, 0.3911, 0.7112, 0.378, 0.6906, 0.3763, 0.6114, 0.3938, 0.6906, 0.378, 0.6906, 0.3605, 0.6175, 0.3938, 0.6906, 0.4069, 0.7637, 0.4069, 0.7348, 0.3938, 0.6906, 0.3763, 0.6114, 0.3938, 0.6906, 0.3938, 0.6906, 0.3763, 0.6114, 0.378, 0.6906, 0.3911, 0.7348, 0.4069, 0.7637, 0.3938, 0.6906, 0.3605, 0.6114, 0.378, 0.6906, 0.3938, 0.6906, 0.3763, 0.6114, 0.3938, 0.6906, 0.4069, 0.7182, 0.3911, 0.7348, 0.378, 0.6906, 0.3763, 0.6114, 0.3938, 0.6906, 0.378, 0.6906, 0.3605, 0.6114, 0.4424, 0.6906, 0.4424, 0.7383, 0.4069, 0.7182, 0.3938, 0.6906, 0.4424, 0.6262, 0.4424, 0.6906, 0.3938, 0.6906, 0.3763, 0.6114, 0.5041, 0.6915, 0.5085, 0.7558, 0.4424, 0.7383, 0.4424, 0.6906, 0.3911, 0.7348, 0.4069, 0.7182, 0.4424, 0.7383, 0.4424, 0.755, 0.4424, 0.755, 0.4424, 0.7383, 0.5085, 0.7558, 0.5111, 0.7725, 0.4069, 0.7637, 0.3911, 0.7348, 0.4424, 0.755, 0.4424, 0.7839, 0.4424, 0.7839, 0.4424, 0.755, 0.5111, 0.7725, 0.5111, 0.8014, 0.5111, 0.7725, 0.5085, 0.7558, 0.5755, 0.7558, 0.5755, 0.7725, 0.5111, 0.8014, 0.5111, 0.7725, 0.5755, 0.7725, 0.5755, 0.8014, 0.5755, 0.7725, 0.5755, 0.7558, 0.6355, 0.7383, 0.6512, 0.755, 0.5755, 0.8014, 0.5755, 0.7725, 0.6512, 0.755, 0.6512, 0.7839, 0.5755, 0.7725, 0.5755, 0.8014, 0.6512, 0.7839, 0.6512, 0.755, 0.5111, 0.7725, 0.5111, 0.8014, 0.5755, 0.8014, 0.5755, 0.7725, 0.586, 0.7488, 0.5755, 0.7725, 0.6512, 0.755, 0.6355, 0.7313, 0.5216, 0.7488, 0.5111, 0.7725, 0.5755, 0.7725, 0.586, 0.7488, 0.4529, 0.7313, 0.4424, 0.755, 0.5111, 0.7725, 0.5216, 0.7488, 0.4424, 0.755, 0.4424, 0.7839, 0.5111, 0.8014, 0.5111, 0.7725, 0.3911, 0.7112, 0.4069, 0.7348, 0.4424, 0.755, 0.4529, 0.7313, 0.4069, 0.7348, 0.4069, 0.7637, 0.4424, 0.7839, 0.4424, 0.755, 0.4424, 0.5211, 0.4424, 0.4975, 0.5102, 0.4739, 0.5076, 0.4975, 0.5076, 0.4975, 0.5102, 0.4739, 0.5746, 0.4739, 0.5746, 0.4975, 0.4424, 0.4975, 0.4424, 0.4975, 0.5102, 0.4739, 0.5102, 0.4739, 0.5102, 0.4739, 0.5102, 0.4739, 0.5746, 0.4739, 0.5746, 0.4739, 0.4165, 0.5387, 0.4008, 0.515, 0.4424, 0.4975, 0.4424, 0.5211, 0.4008, 0.515, 0.4165, 0.515, 0.4424, 0.4975, 0.4424, 0.4975, 0.4165, 0.515, 0.4165, 0.515, 0.4424, 0.4975, 0.4424, 0.4975, 0.4424, 0.4975, 0.4424, 0.4975, 0.5102, 0.4739, 0.5102, 0.4739, 0.4424, 0.4975, 0.4529, 0.5203, 0.5207, 0.4966, 0.5102, 0.4739, 0.4165, 0.515, 0.4008, 0.5378, 0.4529, 0.5203, 0.4424, 0.4975, 0.5102, 0.4739, 0.5207, 0.4966, 0.5851, 0.4966, 0.5746, 0.4739, 0.5102, 0.4739, 0.5102, 0.4739, 0.5746, 0.4739, 0.5746, 0.4739, 0.5746, 0.4739, 0.5851, 0.4966, 0.6355, 0.5203, 0.6512, 0.4975, 0.5746, 0.4739, 0.5746, 0.4739, 0.6512, 0.4975, 0.6512, 0.4975, 0.5746, 0.4739, 0.5746, 0.4739, 0.6512, 0.4975, 0.6512, 0.4975])
_uv.active_render = True
_uv = me_cube_003.uv_layers.new(name='UVMap.001')
_uv.uv.foreach_set('vector', [0.0, 0.0, 0.0, 0.0, 0.0, 0.0, 0.0, 0.0, 0.0, 0.0, 0.0, 0.0, 0.0, 0.0, 0.0, 0.0, 0.0, 0.0, 0.0, 0.0, 0.0, 0.0, 0.0, 0.0, 0.0, 0.0, 0.0, 0.0, 0.0, 0.0, 0.0, 0.0, 0.0, 0.0, 0.0, 0.0, 0.0, 0.0, 0.0, 0.0, 0.0, 0.0, 0.0, 0.0, 0.0, 0.0, 0.0, 0.0, 0.0, 0.0, 0.0, 0.0, 0.0, 0.0, 0.0, 0.0, 0.0, 0.0, 0.0, 0.0, 0.0, 0.0, 0.0, 0.0, 0.0, 0.0, 0.0, 0.0, 0.0, 0.0, 0.0, 0.0, 0.0, 0.0, 0.0, 0.0, 0.0, 0.0, 0.0, 0.0, 0.0, 0.0, 0.0, 0.0, 0.0, 0.0, 0.0, 0.0, 0.0, 0.0, 0.0, 0.0, 0.0, 0.0, 0.0, 0.0, 0.0, 0.0, 0.0, 0.0, 0.0, 0.0, 0.0, 0.0, 0.0, 0.0, 0.0, 0.0, 0.0, 0.0, 0.0, 0.0, 0.0, 0.0, 0.0, 0.0, 0.0, 0.0, 0.0, 0.0, 0.0, 0.0, 0.0, 0.0, 0.0, 0.0, 0.0, 0.0, 0.0, 0.0, 0.0, 0.0, 0.0, 0.0, 0.0, 0.0, 0.0, 0.0, 0.0, 0.0, 0.0, 0.0, 0.0, 0.0, 0.0, 0.0, 0.0, 0.0, 0.0, 0.0, 0.0, 0.0, 0.0, 0.0, 0.0, 0.0, 0.0, 0.0, 0.0, 0.0, 0.0, 0.0, 0.0, 0.0, 0.0, 0.0, 0.0, 0.0, 0.0, 0.0, 0.0, 0.0, 0.0, 0.0, 0.0, 0.0, 0.0, 0.0, 0.0, 0.0, 0.0, 0.0, 0.0, 0.0, 0.0, 0.0, 0.0, 0.0, 0.0, 0.0, 0.0, 0.0, 0.0, 0.0, 0.0, 0.0, 0.0, 0.0, 0.0, 0.0, 0.0, 0.0, 0.0, 0.0, 0.0, 0.0, 0.0, 0.0, 0.0, 0.0, 0.0, 0.0, 0.0, 0.0, 0.0, 0.0, 0.0, 0.0, 0.0, 0.0, 0.0, 0.0, 0.0, 0.0, 0.0, 0.0, 0.0, 0.0, 0.0, 0.0, 0.0, 0.0, 0.0, 0.0, 0.0, 0.0, 0.0, 0.0, 0.0, 0.0, 0.0, 0.0, 0.0, 0.0, 0.0, 0.0, 0.0, 0.0, 0.0, 0.0, 0.0, 0.0, 0.0, 0.0, 0.0, 0.0, 0.0, 0.0, 0.0, 0.0, 0.0, 0.0, 0.0, 0.0, 0.0, 0.0, 0.0, 0.0, 0.0, 0.0, 0.0, 0.0, 0.0, 0.0, 0.0, 0.0, 0.0, 0.0, 0.0, 0.0, 0.0, 0.0, 0.0, 0.0, 0.0, 0.0, 0.0, 0.0, 0.0, 0.0, 0.0, 0.0, 0.0, 0.0, 0.0, 0.0, 0.0, 0.0, 0.0, 0.0, 0.0, 0.0, 0.0, 0.0, 0.0, 0.0, 0.0, 0.0, 0.0, 0.0, 0.0, 0.0, 0.0, 0.0, 0.0, 0.0, 0.0, 0.0, 0.0, 0.0, 0.0, 0.0, 0.0, 0.0, 0.0, 0.0, 0.0, 0.0, 0.0, 0.0, 0.0, 0.0, 0.0, 0.0, 0.0, 0.0, 0.0, 0.0, 0.0, 0.0, 0.0, 0.0, 0.0, 0.0, 0.0, 0.0, 0.0, 0.0, 0.0, 0.0, 0.0, 0.0, 0.0, 0.0, 0.0, 0.0, 0.0, 0.0, 0.0, 0.0, 0.0, 0.0, 0.0, 0.0, 0.0, 0.0, 0.0, 0.0, 0.0, 0.0, 0.0, 0.0, 0.0, 0.0, 0.0, 0.0, 0.0, 0.0, 0.0, 0.0, 0.0, 0.0, 0.0, 0.0, 0.0, 0.0, 0.0, 0.0, 0.0, 0.0, 0.0, 0.0, 0.0, 0.0, 0.0, 0.0, 0.0, 0.0, 0.0, 0.0, 0.0, 0.0, 0.0, 0.0, 0.0, 0.0, 0.0, 0.0, 0.0, 0.0, 0.0, 0.0, 0.0, 0.0, 0.0, 0.0, 0.0, 0.0, 0.0, 0.0, 0.0, 0.0, 0.0, 0.0, 0.0, 0.0, 0.0, 0.0, 0.0, 0.0, 0.0, 0.0, 0.7164, 0.878, 0.7164, 0.9302, 0.7331, 0.9302, 0.7331, 0.878, 0.4348, 0.6684, 0.4019, 0.7952, 0.4562, 0.7406, 0.639, 0.9976, 0.8967, 0.6867, 0.9369, 0.6867, 0.9369, 0.6062, 0.8967, 0.6062, 0.9936, 6.825e-05, 0.9936, 0.2395, 1.0, 0.2394, 1.0, 0.0, 0.04904, 0.3425, 0.01621, 0.2157, 0.0, 0.2199, 0.03283, 0.3467, 0.3091, 0.0, 0.1264, 0.257, 0.07117, 0.2015, 0.104, 0.3283, 0.104, 0.3283, 0.07117, 0.2015, 0.01621, 0.2157, 0.04904, 0.3425, 0.8967, 0.8075, 0.9369, 0.8075, 0.9369, 0.7435, 0.8967, 0.7435, 0.8967, 0.7435, 0.9369, 0.7435, 0.9369, 0.6867, 0.8967, 0.6867, 0.3626, 0.6528, 0.3297, 0.7796, 0.3459, 0.7838, 0.3788, 0.657, 0.3788, 0.657, 0.3459, 0.7838, 0.4019, 0.7952, 0.4348, 0.6684, 0.802, 0.8939, 0.7982, 0.9043, 0.8704, 0.9043, 0.8742, 0.8939, 0.6596, 0.878, 0.6596, 0.8884, 0.7164, 0.9302, 0.7164, 0.878, 0.6596, 0.7916, 0.6596, 0.8318, 0.7164, 0.8318, 0.7164, 0.7916, 0.6596, 0.8318, 0.6596, 0.878, 0.7164, 0.878, 0.7164, 0.8318, 0.8005, 0.8413, 0.8018, 0.8477, 0.874, 0.8477, 0.8738, 0.8075, 0.8018, 0.8477, 0.802, 0.8939, 0.8742, 0.8939, 0.874, 0.8477, 0.7982, 0.7435, 0.8505, 0.7435, 0.8505, 0.6867, 0.7982, 0.6867, 0.8505, 0.7435, 0.8967, 0.7435, 0.8967, 0.6867, 0.8505, 0.6867, 0.7982, 0.8075, 0.8505, 0.8075, 0.8505, 0.7435, 0.7982, 0.7435, 0.8505, 0.8075, 0.8967, 0.8075, 0.8967, 0.7435, 0.8505, 0.7435, 0.937, 0.0005299, 0.937, 0.24, 0.9474, 0.2399, 0.9474, 0.0004745, 0.9474, 0.0004745, 0.9474, 0.2399, 0.9936, 0.2395, 0.9936, 6.825e-05, 0.7982, 0.6867, 0.8505, 0.6867, 0.8505, 0.6062, 0.7982, 0.6062, 0.8505, 0.6867, 0.8967, 0.6867, 0.8967, 0.6062, 0.8505, 0.6062, 0.7164, 0.7916, 0.7164, 0.8318, 0.7331, 0.8318, 0.7331, 0.7916, 0.7164, 0.8318, 0.7164, 0.878, 0.7331, 0.878, 0.7331, 0.8318, 0.8847, 0.6061, 0.8846, 0.4771, 0.8384, 0.477, 0.8385, 0.606, 0.8846, 0.4771, 0.8847, 0.3473, 0.8385, 0.3472, 0.8384, 0.477, 0.8847, 0.3473, 0.8846, 0.2182, 0.8384, 0.2182, 0.8385, 0.3472, 0.8846, 0.2182, 0.8847, 7.439e-05, 0.8384, 0.0, 0.8384, 0.2182, 0.7369, 0.8442, 0.7722, 0.8442, 0.7721, 0.798, 0.7368, 0.798, 0.937, 0.6062, 0.9369, 0.4772, 0.8846, 0.4771, 0.8847, 0.6061, 0.9369, 0.4772, 0.937, 0.3474, 0.8847, 0.3473, 0.8846, 0.4771, 0.937, 0.3474, 0.9369, 0.2183, 0.8846, 0.2182, 0.8847, 0.3473, 0.9369, 0.2183, 0.8951, 0.003899, 0.8847, 7.439e-05, 0.8846, 0.2182, 0.7331, 0.8546, 0.7684, 0.8546, 0.7722, 0.8442, 0.7369, 0.8442, 0.5431, 0.02317, 0.5102, 0.1499, 0.5652, 0.1642, 0.598, 0.03741, 0.5102, 0.1499, 0.4773, 0.2767, 0.5323, 0.291, 0.5652, 0.1642, 0.4773, 0.2767, 0.4445, 0.4035, 0.4995, 0.4177, 0.5323, 0.291, 0.4445, 0.4035, 0.4116, 0.5303, 0.4676, 0.5417, 0.4995, 0.4177, 0.3886, 0.6191, 0.3788, 0.657, 0.4348, 0.6684, 0.4446, 0.6305, 0.4659, 0.0, 0.4605, 0.1403, 0.5102, 0.1499, 0.5431, 0.02317, 0.4605, 0.1403, 0.4276, 0.267, 0.4773, 0.2767, 0.5102, 0.1499, 0.4276, 0.267, 0.3948, 0.3938, 0.4445, 0.4035, 0.4773, 0.2767, 0.3948, 0.3938, 0.3758, 0.521, 0.4116, 0.5303, 0.4445, 0.4035, 0.3724, 0.6149, 0.3626, 0.6528, 0.3788, 0.657, 0.3886, 0.6191, 0.2682, 0.9623, 0.2353, 0.8355, 0.1804, 0.8498, 0.2132, 0.9766, 0.2353, 0.8355, 0.2025, 0.7087, 0.1475, 0.723, 0.1804, 0.8498, 0.2025, 0.7087, 0.1697, 0.5819, 0.1147, 0.5961, 0.1475, 0.723, 0.1697, 0.5819, 0.1368, 0.4551, 0.08188, 0.4693, 0.1147, 0.5961, 0.1138, 0.3663, 0.104, 0.3283, 0.04904, 0.3425, 0.05887, 0.3805, 0.3297, 0.9448, 0.2969, 0.818, 0.2353, 0.8355, 0.2682, 0.9623, 0.2969, 0.818, 0.2514, 0.6961, 0.2025, 0.7087, 0.2353, 0.8355, 0.2514, 0.6961, 0.2185, 0.5693, 0.1697, 0.5819, 0.2025, 0.7087, 0.2185, 0.5693, 0.1514, 0.3614, 0.1368, 0.4551, 0.1697, 0.5819, 0.3297, 0.02937, 0.3091, 0.0, 0.104, 0.3283, 0.1138, 0.3663, 0.2132, 0.9766, 0.1804, 0.8498, 0.1307, 0.8594, 0.1361, 0.9997, 0.1804, 0.8498, 0.1475, 0.723, 0.09785, 0.7326, 0.1307, 0.8594, 0.1475, 0.723, 0.1147, 0.5961, 0.06501, 0.6058, 0.09785, 0.7326, 0.1147, 0.5961, 0.08188, 0.4693, 0.04604, 0.4786, 0.06501, 0.6058, 0.05887, 0.3805, 0.04904, 0.3425, 0.03283, 0.3467, 0.04265, 0.3847, 0.8385, 0.606, 0.8384, 0.477, 0.7982, 0.477, 0.7983, 0.606, 0.8384, 0.477, 0.8385, 0.3472, 0.7983, 0.3471, 0.7982, 0.477, 0.8385, 0.3472, 0.8384, 0.2182, 0.7982, 0.2181, 0.7983, 0.3471, 0.8384, 0.2182, 0.8384, 0.0, 0.832, 0.001259, 0.7982, 0.2181, 0.7368, 0.798, 0.7721, 0.798, 0.7708, 0.7916, 0.7355, 0.7916, 0.598, 0.03741, 0.5652, 0.1642, 0.6267, 0.1817, 0.6596, 0.05495, 0.5652, 0.1642, 0.5323, 0.291, 0.5812, 0.3036, 0.6267, 0.1817, 0.5323, 0.291, 0.4995, 0.4177, 0.5483, 0.4304, 0.5812, 0.3036, 0.4995, 0.4177, 0.4676, 0.5417, 0.4813, 0.6362, 0.5483, 0.4304, 0.4446, 0.6305, 0.4348, 0.6684, 0.639, 0.9976, 0.6596, 0.9683, 0.4676, 0.5417, 0.4446, 0.6305, 0.6596, 0.9683, 0.4813, 0.6362, 0.9935, 0.6063, 0.9935, 0.8679, 0.9999, 0.8678, 0.9999, 0.6063, 0.08188, 0.4693, 0.05887, 0.3805, 0.04265, 0.3847, 0.04604, 0.4786, 0.1514, 0.3614, 0.3297, 0.02937, 0.1138, 0.3663, 0.1368, 0.4551, 0.1368, 0.4551, 0.1138, 0.3663, 0.05887, 0.3805, 0.08188, 0.4693, 0.3758, 0.521, 0.3724, 0.6149, 0.3886, 0.6191, 0.4116, 0.5303, 0.4116, 0.5303, 0.3886, 0.6191, 0.4446, 0.6305, 0.4676, 0.5417, 0.9369, 0.6062, 0.9369, 0.8678, 0.9473, 0.8679, 0.9473, 0.6063, 0.9473, 0.6063, 0.9473, 0.8679, 0.9935, 0.8679, 0.9935, 0.6063, 0.6998, 0.0, 0.6596, 0.0, 0.6596, 0.1391, 0.6596, 0.2697, 0.6596, 0.4003, 0.6596, 0.5288, 0.6596, 0.622, 0.6596, 0.661, 0.6596, 0.7916, 0.6998, 0.7916, 0.746, 0.7916, 0.7982, 0.7916, 0.7982, 0.661, 0.7982, 0.622, 0.7982, 0.5288, 0.7982, 0.4003, 0.7982, 0.2697, 0.7982, 0.1391, 0.7982, 0.0, 0.746, 0.0, 0.0, 0.0, 0.0, 0.0, 0.0, 0.0, 0.0, 0.0, 0.0, 0.0, 0.0, 0.0, 0.0, 0.0, 0.0, 0.0, 0.0, 0.0, 0.0, 0.0, 0.0, 0.0, 0.0, 0.0, 0.0, 0.0, 0.0, 0.0, 0.0, 0.0, 0.0, 0.0, 0.0, 0.0, 0.0, 0.0, 0.0, 0.0, 0.0, 0.0, 0.0, 0.0, 0.0, 0.0, 0.0, 0.0, 0.0, 0.0, 0.0, 0.0, 0.0, 0.0, 0.0, 0.0, 0.0, 0.0, 0.0, 0.0, 0.0, 0.0, 0.0, 0.0, 0.0, 0.0, 0.0, 0.0, 0.0, 0.0, 0.0, 0.0, 0.0, 0.0, 0.0, 0.0, 0.0, 0.0, 0.0, 0.0, 0.0, 0.0, 0.0, 0.0, 0.0, 0.0, 0.0, 0.0, 0.0, 0.0, 0.0, 0.0, 0.0, 0.0, 0.0, 0.0, 0.0, 0.0, 0.0, 0.0, 0.0, 0.0, 0.0, 0.0, 0.0, 0.0, 0.0, 0.0, 0.0, 0.0, 0.0, 0.0, 0.0, 0.0, 0.0, 0.0, 0.0, 0.0, 0.0, 0.0, 0.0, 0.0, 0.0, 0.0, 0.0, 0.0, 0.0, 0.0, 0.0, 0.0, 0.0, 0.0, 0.0, 0.0, 0.0, 0.0, 0.0, 0.0, 0.0, 0.0, 0.0, 0.0, 0.0, 0.0, 0.0, 0.0, 0.0, 0.0, 0.0, 0.0, 0.0, 0.0, 0.0, 0.0, 0.0, 0.0, 0.0, 0.0, 0.0, 0.0, 0.0, 0.0, 0.0, 0.0, 0.0, 0.0, 0.0, 0.0, 0.0, 0.0, 0.0, 0.0, 0.0, 0.0, 0.0, 0.0, 0.0, 0.0, 0.0, 0.0, 0.0, 0.0, 0.0, 0.0, 0.0, 0.0, 0.0, 0.0, 0.0, 0.0, 0.0, 0.0, 0.0, 0.0, 0.0, 0.0, 0.0, 0.0, 0.0, 0.0, 0.0, 0.0, 0.0, 0.0, 0.0, 0.0, 0.0, 0.0, 0.0, 0.0, 0.0, 0.0, 0.0, 0.0, 0.0, 0.0, 0.0, 0.0, 0.0, 0.0, 0.0, 0.0, 0.0, 0.0, 0.0, 0.0, 0.0, 0.0, 0.0, 0.0, 0.0, 0.0, 0.0, 0.0, 0.0, 0.0, 0.0, 0.0, 0.0, 0.0, 0.0, 0.0, 0.0, 0.0, 0.0, 0.0, 0.0, 0.0, 0.0, 0.0, 0.0, 0.0, 0.0, 0.0, 0.0, 0.0, 0.0, 0.0, 0.0, 0.0, 0.0, 0.0, 0.0, 0.0, 0.0, 0.0, 0.0, 0.0, 0.0, 0.0, 0.0, 0.0, 0.0, 0.0, 0.0, 0.0, 0.0, 0.0, 0.0, 0.0, 0.0, 0.0, 0.0, 0.0, 0.0, 0.0, 0.0, 0.0, 0.0, 0.0, 0.0, 0.0, 0.0, 0.0, 0.0, 0.0, 0.0, 0.0, 0.0, 0.0, 0.0, 0.0, 0.0, 0.0, 0.0, 0.0, 0.0, 0.0, 0.0, 0.0, 0.0, 0.0, 0.0, 0.0, 0.0, 0.0, 0.0, 0.0, 0.0, 0.0, 0.0, 0.0, 0.0, 0.0, 0.0, 0.0, 0.0, 0.0, 0.0, 0.0, 0.0, 0.0, 0.0, 0.0, 0.0, 0.0, 0.0, 0.0, 0.0, 0.0, 0.0, 0.0, 0.0, 0.0, 0.0, 0.0, 0.0, 0.0, 0.0, 0.0, 0.0, 0.0, 0.0, 0.0, 0.0, 0.0, 0.0, 0.0, 0.0, 0.0, 0.0, 0.0, 0.0, 0.0, 0.0, 0.0, 0.0, 0.0, 0.0, 0.0, 0.0, 0.0, 0.0, 0.0, 0.0, 0.0, 0.0, 0.0, 0.0, 0.0, 0.0, 0.0, 0.0, 0.0, 0.0, 0.0, 0.0, 0.0, 0.0, 0.0, 0.0, 0.0, 0.0, 0.0, 0.0, 0.0, 0.0, 0.0, 0.0, 0.0, 0.0, 0.0, 0.0, 0.0, 0.0, 0.0, 0.0, 0.0, 0.0, 0.0, 0.0, 0.0, 0.0, 0.0, 0.0, 0.0, 0.0, 0.0, 0.0, 0.0, 0.0, 0.0, 0.0, 0.0, 0.0, 0.0, 0.0, 0.0, 0.0, 0.0, 0.0, 0.0, 0.0, 0.0, 0.0, 0.0, 0.0, 0.0, 0.0, 0.0, 0.0, 0.0, 0.0, 0.0, 0.0, 0.0, 0.0, 0.0, 0.0, 0.0, 0.0, 0.0, 0.0, 0.0, 0.0, 0.0, 0.0, 0.0, 0.0, 0.0, 0.0, 0.0, 0.0, 0.0, 0.0, 0.0, 0.0, 0.0, 0.0, 0.0, 0.0, 0.0, 0.0, 0.0, 0.0, 0.0, 0.0, 0.0, 0.0, 0.0, 0.0, 0.0, 0.0, 0.0, 0.0, 0.0, 0.0, 0.0, 0.0, 0.0, 0.0, 0.0, 0.0, 0.0, 0.0, 0.0, 0.0, 0.0, 0.0, 0.0, 0.0, 0.0, 0.0, 0.0, 0.0, 0.0, 0.0, 0.0, 0.0, 0.0, 0.0, 0.0, 0.0, 0.0, 0.0, 0.0, 0.0, 0.0, 0.0, 0.0, 0.0, 0.0, 0.0, 0.0, 0.0, 0.0, 0.0, 0.0, 0.0, 0.0, 0.0, 0.0, 0.0, 0.0, 0.0, 0.0, 0.0, 0.0, 0.0, 0.0, 0.0, 0.0, 0.0, 0.0, 0.0, 0.0, 0.0, 0.0, 0.0, 0.0, 0.0, 0.0, 0.0, 0.0, 0.0, 0.0, 0.0, 0.0, 0.0, 0.0, 0.0, 0.0, 0.0, 0.0, 0.0, 0.0, 0.0, 0.0, 0.0, 0.0, 0.0, 0.0, 0.0, 0.0, 0.0, 0.0, 0.0, 0.0, 0.0, 0.0, 0.0, 0.0, 0.0, 0.0, 0.0, 0.0, 0.0, 0.0, 0.0, 0.0, 0.0, 0.0, 0.0, 0.0, 0.0, 0.0, 0.0, 0.0, 0.0, 0.0, 0.0, 0.0, 0.0, 0.0, 0.0, 0.0, 0.0, 0.0, 0.0, 0.0, 0.0, 0.0, 0.0, 0.0, 0.0, 0.0, 0.0, 0.0, 0.0, 0.0, 0.0, 0.0, 0.0, 0.0, 0.0, 0.0, 0.0, 0.0, 0.0, 0.0, 0.0, 0.0, 0.0, 0.0, 0.0, 0.0, 0.0, 0.0, 0.0, 0.0, 0.0, 0.0, 0.0, 0.0, 0.0, 0.0, 0.0, 0.0, 0.0, 0.0, 0.0, 0.0, 0.0, 0.0, 0.0, 0.0, 0.0, 0.0, 0.0, 0.0, 0.0, 0.0, 0.0, 0.0, 0.0, 0.0, 0.0, 0.0, 0.0, 0.0, 0.0, 0.0, 0.0, 0.0, 0.0, 0.0, 0.0, 0.0, 0.0, 0.0, 0.0, 0.0, 0.0, 0.0, 0.0, 0.0, 0.0, 0.0, 0.0, 0.0, 0.0, 0.0, 0.0, 0.0, 0.0, 0.0, 0.0, 0.0, 0.0, 0.0, 0.0, 0.0, 0.0, 0.0, 0.0, 0.0, 0.0, 0.0, 0.0, 0.0, 0.0, 0.0, 0.0, 0.0, 0.0, 0.0, 0.0, 0.0, 0.0, 0.0, 0.0, 0.0, 0.0, 0.0, 0.0, 0.0, 0.0, 0.0, 0.0, 0.0, 0.0, 0.0, 0.0, 0.0, 0.0, 0.0, 0.0, 0.0, 0.0, 0.0, 0.0, 0.0, 0.0, 0.0, 0.0, 0.0, 0.0, 0.0, 0.0, 0.0, 0.0, 0.0, 0.0, 0.0, 0.0, 0.0, 0.0, 0.0, 0.0, 0.0, 0.0, 0.0, 0.0, 0.0, 0.0, 0.0, 0.0, 0.0, 0.0, 0.0])
me_cube_003.materials.append(mat_leaf)
me_cube_003.materials.append(mat_trunk)
me_cube_003.use_remesh_preserve_volume = False
me_cube_003.use_remesh_preserve_attributes = False
me_cube_003.use_mirror_vertex_groups = False
me_cube_003.update()

# ---- objects
ob_camera = bpy.data.objects.new('Camera', cam_camera)
ob_leaf_small = bpy.data.objects.new('leaf small', me_cube_003)
ob_light = bpy.data.objects.new('Light', light_light)

# ---- transforms, parenting, visibility, modifiers, constraints
ob_camera.location = (20.21, 9.58, 9.293)
ob_camera.rotation_euler = (1.303, -4.116e-07, 2.076)
ob_camera.lock_rotations_4d = False
ob_camera.empty_display_type = 'ARROWS'
ob_camera.color = (0.0, 0.0, 0.0, 0.0)
ob_camera.display_type = 'WIRE'
ob_camera.lineart.crease_threshold = 0.0
ob_leaf_small.location = (0.0, 0.0, 0.0)
ob_leaf_small.lock_rotations_4d = False
ob_leaf_small.empty_display_type = 'ARROWS'
ob_leaf_small.lineart.crease_threshold = 0.0
ob_light.location = (4.401, 2.821, 5.904)
ob_light.rotation_euler = (0.6503, 0.05522, 1.866)
ob_light.lock_rotations_4d = False
ob_light.empty_display_type = 'ARROWS'
ob_light.color = (0.0, 0.0, 0.0, 0.0)
ob_light.lineart.crease_threshold = 0.0

# ---- collection membership
col_collection.objects.link(ob_camera)
col_collection.objects.link(ob_leaf_small)
col_collection.objects.link(ob_light)

# ---- scene / render settings (as saved in the file)
scene.camera = ob_camera
scene.frame_start = 1; scene.frame_end = 250; scene.frame_set(56)
scene.render.engine = 'BLENDER_EEVEE_NEXT'
scene.cycles.use_denoising = False
scene.cycles.samples = 128
scene.cycles.sampling_pattern = 'TABULATED_SOBOL'
scene.cycles.use_adaptive_sampling = False
scene.cycles.use_light_tree = False
scene.view_settings.view_transform = 'Filmic'
bpy.context.view_layer.update()
